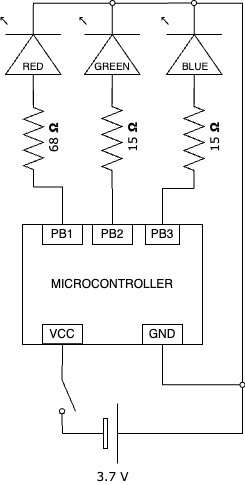

The diagram above was exported from draw.io. Its source (the exported page's mxGraphModel, read from the mxfile embedded in the PNG):
<mxGraphModel dx="940" dy="598" grid="1" gridSize="20" guides="1" tooltips="1" connect="1" arrows="1" fold="1" page="1" pageScale="1" pageWidth="1100" pageHeight="850" background="none" math="0" shadow="0">
  <root>
    <mxCell id="0" />
    <mxCell id="1" parent="0" />
    <mxCell id="56" value="" style="rounded=0;whiteSpace=wrap;html=1;fontSize=10;strokeColor=#000000;fontColor=#000000;fillColor=none;" parent="1" vertex="1">
      <mxGeometry x="800" y="480" width="180" height="120" as="geometry" />
    </mxCell>
    <mxCell id="62" style="edgeStyle=elbowEdgeStyle;rounded=0;html=1;exitX=0;exitY=0.5;exitDx=0;exitDy=0;exitPerimeter=0;entryX=1;entryY=0.84;entryDx=0;entryDy=0;fontSize=10;endArrow=none;endFill=0;strokeColor=#000000;fontColor=#000000;" parent="1" source="9" target="31" edge="1">
      <mxGeometry relative="1" as="geometry" />
    </mxCell>
    <mxCell id="9" value="3.7 V" style="verticalLabelPosition=bottom;shadow=0;dashed=0;align=center;html=1;verticalAlign=top;strokeWidth=1;shape=mxgraph.electrical.miscellaneous.monocell_battery;rounded=1;comic=0;labelBackgroundColor=none;fontFamily=Verdana;fontSize=12;flipH=0;flipV=1;strokeColor=#000000;fontColor=#000000;" parent="1" vertex="1">
      <mxGeometry x="840" y="659" width="100" height="60" as="geometry" />
    </mxCell>
    <mxCell id="20" value="&lt;p style=&quot;line-height: 0%;&quot;&gt;15&amp;nbsp;&lt;b&gt;Ω&lt;/b&gt;&lt;/p&gt;" style="verticalLabelPosition=bottom;shadow=0;dashed=0;align=center;html=1;verticalAlign=middle;strokeWidth=1;shape=mxgraph.electrical.resistors.resistor_2;rounded=1;comic=0;labelBackgroundColor=none;fontFamily=Verdana;fontSize=12;spacingTop=5;spacing=2;spacingBottom=5;spacingRight=0;labelPosition=center;rotation=-90;strokeColor=#000000;fontColor=#000000;" parent="1" vertex="1">
      <mxGeometry x="839.5" y="384" width="100" height="20" as="geometry" />
    </mxCell>
    <mxCell id="21" value="&lt;p style=&quot;line-height: 0%;&quot;&gt;15&amp;nbsp;&lt;b&gt;Ω&lt;/b&gt;&lt;/p&gt;" style="verticalLabelPosition=bottom;shadow=0;dashed=0;align=center;html=1;verticalAlign=middle;strokeWidth=1;shape=mxgraph.electrical.resistors.resistor_2;rounded=1;comic=0;labelBackgroundColor=none;fontFamily=Verdana;fontSize=12;spacingTop=5;spacing=2;spacingBottom=5;spacingRight=0;labelPosition=center;rotation=-90;strokeColor=#000000;fontColor=#000000;" parent="1" vertex="1">
      <mxGeometry x="921.5" y="384" width="100" height="20" as="geometry" />
    </mxCell>
    <mxCell id="60" style="edgeStyle=elbowEdgeStyle;rounded=0;html=1;exitX=1;exitY=0.54;exitDx=0;exitDy=0;exitPerimeter=0;entryX=0;entryY=0.5;entryDx=0;entryDy=0;fontSize=10;endArrow=none;endFill=0;startArrow=none;strokeColor=#000000;fontColor=#000000;" parent="1" source="39" target="64" edge="1">
      <mxGeometry relative="1" as="geometry" />
    </mxCell>
    <mxCell id="26" value="" style="verticalLabelPosition=bottom;shadow=0;dashed=0;align=center;html=1;verticalAlign=top;shape=mxgraph.electrical.opto_electronics.led_1;pointerEvents=1;fontFamily=Helvetica;fontSize=11;fontColor=#000000;labelBackgroundColor=default;rotation=-90;strokeColor=#000000;fillColor=none;" parent="1" vertex="1">
      <mxGeometry x="758.5" y="280" width="100" height="60" as="geometry" />
    </mxCell>
    <mxCell id="31" value="" style="html=1;shape=mxgraph.electrical.electro-mechanical.switchDisconnector;aspect=fixed;elSwitchState=off;fontFamily=Helvetica;fontSize=11;fontColor=#000000;labelBackgroundColor=default;rotation=90;strokeColor=#000000;" parent="1" vertex="1">
      <mxGeometry x="815" y="643" width="60" height="16" as="geometry" />
    </mxCell>
    <mxCell id="32" value="RED" style="text;html=1;align=center;verticalAlign=middle;whiteSpace=wrap;rounded=0;labelBackgroundColor=none;fontSize=10;strokeColor=none;fontColor=#000000;" parent="1" vertex="1">
      <mxGeometry x="799" y="311" width="24" height="19.32" as="geometry" />
    </mxCell>
    <mxCell id="40" value="&lt;p style=&quot;line-height: 0%;&quot;&gt;68&amp;nbsp;&lt;b&gt;Ω&lt;/b&gt;&lt;/p&gt;" style="verticalLabelPosition=bottom;shadow=0;dashed=0;align=center;html=1;verticalAlign=middle;strokeWidth=1;shape=mxgraph.electrical.resistors.resistor_2;rounded=1;comic=0;labelBackgroundColor=none;fontFamily=Verdana;fontSize=12;spacingTop=5;spacing=2;spacingBottom=5;spacingRight=0;labelPosition=center;rotation=-90;strokeColor=#000000;fontColor=#000000;" parent="1" vertex="1">
      <mxGeometry x="762.5" y="384" width="97" height="20" as="geometry" />
    </mxCell>
    <mxCell id="59" style="edgeStyle=elbowEdgeStyle;rounded=0;html=1;exitX=0.5;exitY=0;exitDx=0;exitDy=0;entryX=0;entryY=0.5;entryDx=0;entryDy=0;entryPerimeter=0;fontSize=10;endArrow=none;endFill=0;strokeColor=#000000;fontColor=#000000;" parent="1" source="12" target="40" edge="1">
      <mxGeometry relative="1" as="geometry">
        <Array as="points">
          <mxPoint x="840" y="460" />
        </Array>
      </mxGeometry>
    </mxCell>
    <mxCell id="12" value="PB1" style="text;html=1;align=center;verticalAlign=middle;whiteSpace=wrap;rounded=0;labelBackgroundColor=none;rotation=0;strokeColor=#000000;fontColor=#000000;" parent="1" vertex="1">
      <mxGeometry x="820" y="480" width="40" height="20" as="geometry" />
    </mxCell>
    <mxCell id="57" style="edgeStyle=elbowEdgeStyle;rounded=0;html=1;exitX=0.5;exitY=0;exitDx=0;exitDy=0;entryX=0;entryY=0.5;entryDx=0;entryDy=0;entryPerimeter=0;fontSize=10;endArrow=none;endFill=0;strokeColor=#000000;fontColor=#000000;" parent="1" source="13" target="20" edge="1">
      <mxGeometry relative="1" as="geometry" />
    </mxCell>
    <mxCell id="13" value="PB2" style="text;html=1;align=center;verticalAlign=middle;whiteSpace=wrap;rounded=0;labelBackgroundColor=none;rotation=0;strokeColor=#000000;fontColor=#000000;" parent="1" vertex="1">
      <mxGeometry x="870" y="480" width="40" height="20" as="geometry" />
    </mxCell>
    <mxCell id="58" style="edgeStyle=elbowEdgeStyle;rounded=0;html=1;exitX=0.5;exitY=0;exitDx=0;exitDy=0;entryX=0;entryY=0.5;entryDx=0;entryDy=0;entryPerimeter=0;fontSize=10;endArrow=none;endFill=0;strokeColor=#000000;fontColor=#000000;" parent="1" source="14" target="21" edge="1">
      <mxGeometry relative="1" as="geometry">
        <Array as="points">
          <mxPoint x="940" y="460" />
        </Array>
      </mxGeometry>
    </mxCell>
    <mxCell id="14" value="PB3" style="text;html=1;align=center;verticalAlign=middle;whiteSpace=wrap;rounded=0;labelBackgroundColor=none;rotation=0;strokeColor=#000000;fontColor=#000000;" parent="1" vertex="1">
      <mxGeometry x="923" y="480" width="34" height="20" as="geometry" />
    </mxCell>
    <mxCell id="61" style="edgeStyle=elbowEdgeStyle;rounded=0;html=1;entryX=0;entryY=0.84;entryDx=0;entryDy=0;fontSize=10;endArrow=none;endFill=0;strokeColor=#000000;fontColor=#000000;" parent="1" source="15" target="31" edge="1">
      <mxGeometry relative="1" as="geometry" />
    </mxCell>
    <mxCell id="15" value="VCC" style="text;html=1;align=center;verticalAlign=middle;whiteSpace=wrap;rounded=0;labelBackgroundColor=none;rotation=0;strokeColor=#000000;fontColor=#000000;" parent="1" vertex="1">
      <mxGeometry x="820" y="580" width="40" height="19.32" as="geometry" />
    </mxCell>
    <mxCell id="68" style="edgeStyle=elbowEdgeStyle;rounded=0;html=1;entryX=0;entryY=0.5;entryDx=0;entryDy=0;fontSize=10;endArrow=none;endFill=0;exitX=0.5;exitY=1;exitDx=0;exitDy=0;strokeColor=#000000;fontColor=#000000;" parent="1" source="17" target="66" edge="1">
      <mxGeometry relative="1" as="geometry">
        <Array as="points">
          <mxPoint x="940" y="620" />
        </Array>
      </mxGeometry>
    </mxCell>
    <mxCell id="17" value="GND" style="text;html=1;align=center;verticalAlign=middle;whiteSpace=wrap;rounded=0;labelBackgroundColor=none;rotation=0;strokeColor=#000000;fontColor=#000000;" parent="1" vertex="1">
      <mxGeometry x="920" y="580.0000000000001" width="40" height="20" as="geometry" />
    </mxCell>
    <mxCell id="18" value="MICROCONTROLLER" style="text;html=1;align=center;verticalAlign=middle;whiteSpace=wrap;rounded=0;labelBackgroundColor=none;rotation=0;strokeColor=none;fontColor=#000000;" parent="1" vertex="1">
      <mxGeometry x="829.5" y="526.44" width="120" height="27.12" as="geometry" />
    </mxCell>
    <mxCell id="47" value="" style="verticalLabelPosition=bottom;shadow=0;dashed=0;align=center;html=1;verticalAlign=top;shape=mxgraph.electrical.opto_electronics.led_1;pointerEvents=1;fontFamily=Helvetica;fontSize=11;fontColor=#000000;labelBackgroundColor=default;rotation=-90;strokeColor=#000000;fillColor=none;" parent="1" vertex="1">
      <mxGeometry x="837.5" y="280" width="100" height="60" as="geometry" />
    </mxCell>
    <mxCell id="53" style="edgeStyle=elbowEdgeStyle;rounded=0;html=1;exitX=0.5;exitY=1;exitDx=0;exitDy=0;fontSize=10;endArrow=none;endFill=0;entryX=1;entryY=0.5;entryDx=0;entryDy=0;entryPerimeter=0;startArrow=none;strokeColor=#000000;fontColor=#000000;" parent="1" source="66" target="9" edge="1">
      <mxGeometry relative="1" as="geometry">
        <Array as="points">
          <mxPoint x="1020" y="660" />
        </Array>
      </mxGeometry>
    </mxCell>
    <mxCell id="48" value="" style="verticalLabelPosition=bottom;shadow=0;dashed=0;align=center;html=1;verticalAlign=top;shape=mxgraph.electrical.opto_electronics.led_1;pointerEvents=1;fontFamily=Helvetica;fontSize=11;fontColor=#000000;labelBackgroundColor=default;rotation=-90;strokeColor=#000000;fillColor=none;" parent="1" vertex="1">
      <mxGeometry x="919.5" y="280" width="100" height="60" as="geometry" />
    </mxCell>
    <mxCell id="50" value="GREEN" style="text;html=1;align=center;verticalAlign=middle;whiteSpace=wrap;rounded=0;labelBackgroundColor=none;fontSize=10;strokeColor=none;fontColor=#000000;" parent="1" vertex="1">
      <mxGeometry x="877.5" y="311" width="24" height="19.32" as="geometry" />
    </mxCell>
    <mxCell id="51" value="BLUE" style="text;html=1;align=center;verticalAlign=middle;whiteSpace=wrap;rounded=0;labelBackgroundColor=none;fontSize=10;strokeColor=none;fontColor=#000000;" parent="1" vertex="1">
      <mxGeometry x="960.5" y="311" width="24" height="19.32" as="geometry" />
    </mxCell>
    <mxCell id="63" value="" style="edgeStyle=elbowEdgeStyle;rounded=0;html=1;exitX=1;exitY=0.54;exitDx=0;exitDy=0;exitPerimeter=0;entryX=1;entryY=0.54;entryDx=0;entryDy=0;entryPerimeter=0;fontSize=10;endArrow=none;endFill=0;strokeColor=#000000;fontColor=#000000;" parent="1" source="26" target="39" edge="1">
      <mxGeometry relative="1" as="geometry">
        <mxPoint x="810.9000000000001" y="260" as="sourcePoint" />
        <mxPoint x="971.9000000000003" y="260" as="targetPoint" />
        <Array as="points">
          <mxPoint x="811" y="259" />
        </Array>
      </mxGeometry>
    </mxCell>
    <mxCell id="39" value="" style="verticalLabelPosition=bottom;shadow=0;dashed=0;align=center;html=1;verticalAlign=top;strokeWidth=1;shape=ellipse;fontFamily=Helvetica;fontSize=11;fontColor=#000000;labelBackgroundColor=default;fillColor=#FFFFFF;strokeColor=#000000;" parent="1" vertex="1">
      <mxGeometry x="887.5" y="256" width="5" height="5" as="geometry" />
    </mxCell>
    <mxCell id="65" value="" style="edgeStyle=elbowEdgeStyle;rounded=0;html=1;exitX=1;exitY=0.54;exitDx=0;exitDy=0;exitPerimeter=0;fontSize=10;endArrow=none;endFill=0;entryX=1;entryY=0.5;entryDx=0;entryDy=0;entryPerimeter=0;strokeColor=#000000;fontColor=#000000;" parent="1" source="48" target="64" edge="1">
      <mxGeometry relative="1" as="geometry">
        <mxPoint x="971.8999999999999" y="260" as="sourcePoint" />
        <mxPoint x="940" y="689" as="targetPoint" />
        <Array as="points" />
      </mxGeometry>
    </mxCell>
    <mxCell id="64" value="" style="verticalLabelPosition=bottom;shadow=0;dashed=0;align=center;html=1;verticalAlign=top;strokeWidth=1;shape=ellipse;fontFamily=Helvetica;fontSize=11;fontColor=#000000;labelBackgroundColor=default;fillColor=#FFFFFF;strokeColor=#000000;" parent="1" vertex="1">
      <mxGeometry x="969" y="256" width="5" height="5" as="geometry" />
    </mxCell>
    <mxCell id="67" value="" style="edgeStyle=elbowEdgeStyle;rounded=0;html=1;exitX=1;exitY=0.54;exitDx=0;exitDy=0;exitPerimeter=0;fontSize=10;endArrow=none;endFill=0;entryX=0.5;entryY=0;entryDx=0;entryDy=0;startArrow=none;strokeColor=#000000;fontColor=#000000;" parent="1" source="64" target="66" edge="1">
      <mxGeometry relative="1" as="geometry">
        <mxPoint x="973.9999999999998" y="258.70000000000005" as="sourcePoint" />
        <mxPoint x="940" y="689" as="targetPoint" />
        <Array as="points">
          <mxPoint x="1020" y="440" />
        </Array>
      </mxGeometry>
    </mxCell>
    <mxCell id="66" value="" style="verticalLabelPosition=bottom;shadow=0;dashed=0;align=center;html=1;verticalAlign=top;strokeWidth=1;shape=ellipse;fontFamily=Helvetica;fontSize=11;fontColor=#000000;labelBackgroundColor=default;fillColor=#FFFFFF;strokeColor=#000000;" parent="1" vertex="1">
      <mxGeometry x="1017.5" y="637.8399999999999" width="5" height="5" as="geometry" />
    </mxCell>
  </root>
</mxGraphModel>